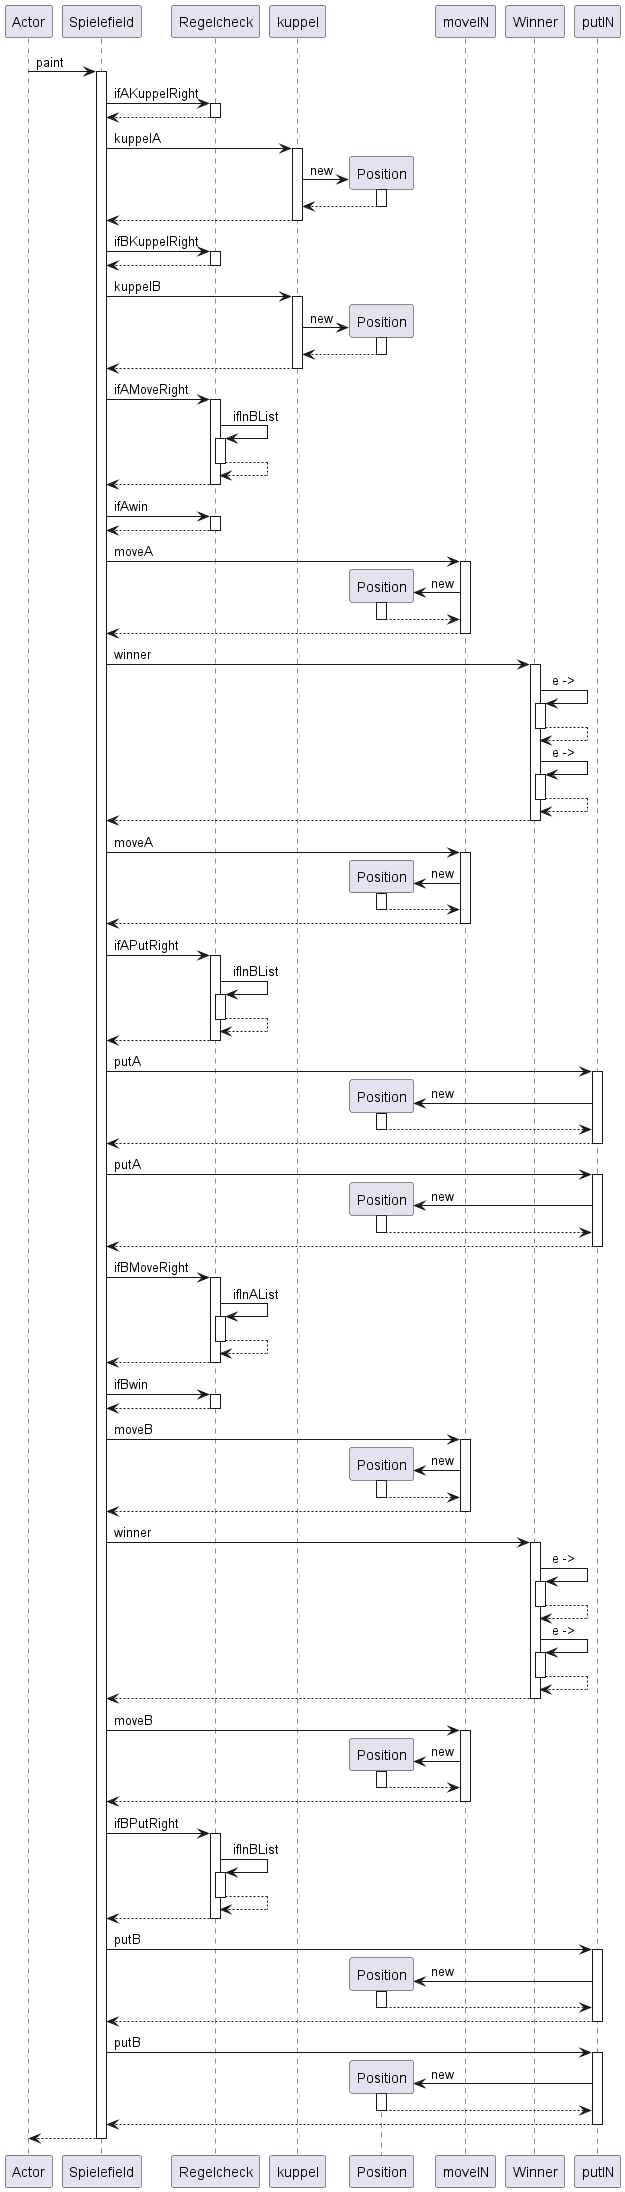

The diagram above was rendered by PlantUML. Its source (embedded in the PNG):
@startuml
participant Actor
Actor -> Spielefield : paint
activate Spielefield
Spielefield -> Regelcheck : ifAKuppelRight
activate Regelcheck
Regelcheck --> Spielefield
deactivate Regelcheck
Spielefield -> kuppel : kuppelA
activate kuppel
create Position
kuppel -> Position : new
activate Position
Position --> kuppel
deactivate Position
kuppel --> Spielefield
deactivate kuppel
Spielefield -> Regelcheck : ifBKuppelRight
activate Regelcheck
Regelcheck --> Spielefield
deactivate Regelcheck
Spielefield -> kuppel : kuppelB
activate kuppel
create Position
kuppel -> Position : new
activate Position
Position --> kuppel
deactivate Position
kuppel --> Spielefield
deactivate kuppel
Spielefield -> Regelcheck : ifAMoveRight
activate Regelcheck
Regelcheck -> Regelcheck : ifInBList
activate Regelcheck
Regelcheck --> Regelcheck
deactivate Regelcheck
Regelcheck --> Spielefield
deactivate Regelcheck
Spielefield -> Regelcheck : ifAwin
activate Regelcheck
Regelcheck --> Spielefield
deactivate Regelcheck
Spielefield -> moveIN : moveA
activate moveIN
create Position
moveIN -> Position : new
activate Position
Position --> moveIN
deactivate Position
moveIN --> Spielefield
deactivate moveIN
Spielefield -> Winner : winner
activate Winner
Winner -> Winner : e ->
activate Winner
Winner --> Winner
deactivate Winner
Winner -> Winner : e ->
activate Winner
Winner --> Winner
deactivate Winner
Winner --> Spielefield
deactivate Winner
Spielefield -> moveIN : moveA
activate moveIN
create Position
moveIN -> Position : new
activate Position
Position --> moveIN
deactivate Position
moveIN --> Spielefield
deactivate moveIN
Spielefield -> Regelcheck : ifAPutRight
activate Regelcheck
Regelcheck -> Regelcheck : ifInBList
activate Regelcheck
Regelcheck --> Regelcheck
deactivate Regelcheck
Regelcheck --> Spielefield
deactivate Regelcheck
Spielefield -> putIN : putA
activate putIN
create Position
putIN -> Position : new
activate Position
Position --> putIN
deactivate Position
putIN --> Spielefield
deactivate putIN
Spielefield -> putIN : putA
activate putIN
create Position
putIN -> Position : new
activate Position
Position --> putIN
deactivate Position
putIN --> Spielefield
deactivate putIN
Spielefield -> Regelcheck : ifBMoveRight
activate Regelcheck
Regelcheck -> Regelcheck : ifInAList
activate Regelcheck
Regelcheck --> Regelcheck
deactivate Regelcheck
Regelcheck --> Spielefield
deactivate Regelcheck
Spielefield -> Regelcheck : ifBwin
activate Regelcheck
Regelcheck --> Spielefield
deactivate Regelcheck
Spielefield -> moveIN : moveB
activate moveIN
create Position
moveIN -> Position : new
activate Position
Position --> moveIN
deactivate Position
moveIN --> Spielefield
deactivate moveIN
Spielefield -> Winner : winner
activate Winner
Winner -> Winner : e ->
activate Winner
Winner --> Winner
deactivate Winner
Winner -> Winner : e ->
activate Winner
Winner --> Winner
deactivate Winner
Winner --> Spielefield
deactivate Winner
Spielefield -> moveIN : moveB
activate moveIN
create Position
moveIN -> Position : new
activate Position
Position --> moveIN
deactivate Position
moveIN --> Spielefield
deactivate moveIN
Spielefield -> Regelcheck : ifBPutRight
activate Regelcheck
Regelcheck -> Regelcheck : ifInBList
activate Regelcheck
Regelcheck --> Regelcheck
deactivate Regelcheck
Regelcheck --> Spielefield
deactivate Regelcheck
Spielefield -> putIN : putB
activate putIN
create Position
putIN -> Position : new
activate Position
Position --> putIN
deactivate Position
putIN --> Spielefield
deactivate putIN
Spielefield -> putIN : putB
activate putIN
create Position
putIN -> Position : new
activate Position
Position --> putIN
deactivate Position
putIN --> Spielefield
deactivate putIN
return
@enduml